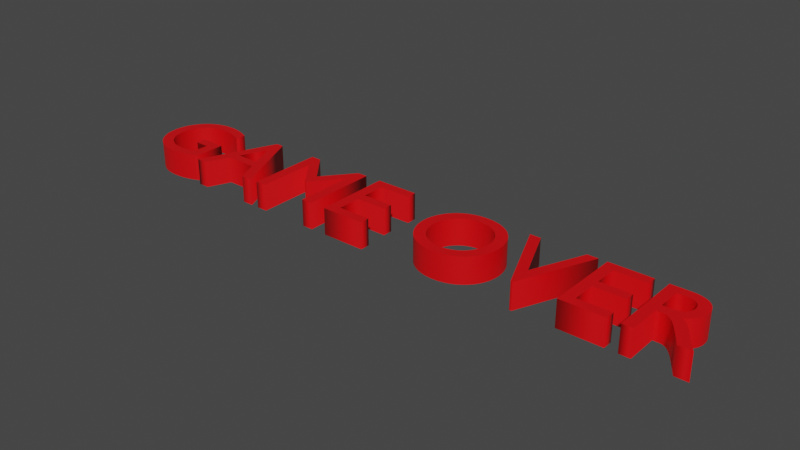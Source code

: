# Source: game_over.blend  (saved by Blender 2.81.16; exported with 4.5.12 LTS)
import bpy
from mathutils import Matrix  # noqa: F401  (used for matrix-valued properties, if any)

bpy.ops.wm.read_factory_settings(use_empty=True)
scene = bpy.context.scene
scene.name = 'Scene'

# ---- collections
col_collection = bpy.data.collections.new('Collection'); scene.collection.children.link(col_collection)

# ---- materials (node trees are filled in below, after node groups)
mat_material_001 = bpy.data.materials.new('Material.001')
mat_material_001.use_transparent_shadow = False

# ---- material node trees
mat_material_001.use_nodes = True; mat_material_001.node_tree.nodes.clear()
_N = mat_material_001.node_tree.nodes; _L = mat_material_001.node_tree.links
n0 = _N.new('ShaderNodeOutputMaterial'); n0.name = 'Material Output'; n0.location = (300, 300)
n1 = _N.new('ShaderNodeBsdfPrincipled'); n1.name = 'Principled BSDF'; n1.location = (10, 300)
n1.distribution = 'GGX'
n1.subsurface_method = 'BURLEY'
n1.inputs[0].default_value = (0.8, 0.0, 0.003023, 1.0)
n1.inputs[3].default_value = 1.45
n1.inputs[27].default_value = (0.0, 0.0, 0.0, 1.0)
n1.inputs[28].default_value = 1.0
_L.new(n1.outputs[0], n0.inputs[0])
n0.is_active_output = True

# ---- world
world_world = bpy.data.worlds.new('World'); scene.world = world_world
world_world.use_nodes = True; world_world.node_tree.nodes.clear()
_N = world_world.node_tree.nodes; _L = world_world.node_tree.links
n0 = _N.new('ShaderNodeOutputWorld'); n0.name = 'World Output'; n0.location = (300, 300)
n1 = _N.new('ShaderNodeBackground'); n1.name = 'Background'; n1.location = (10, 300)
n1.inputs[0].default_value = (0.05088, 0.05088, 0.05088, 1.0)
_L.new(n1.outputs[0], n0.inputs[0])
n0.is_active_output = True
world_world.color = (0.05088, 0.05088, 0.05088)
world_world.use_sun_shadow = False
world_world.sun_shadow_jitter_overblur = 0.0

# ---- meshes
me_text_001 = bpy.data.meshes.new('Text.001')
me_text_001.from_pydata([(5.175, 0.6805, 0.12), (5.207, 0.676, 0.12), (5.235, 0.6688, 0.12), (5.261, 0.6587, 0.12), (5.285, 0.646, 0.12), (5.306, 0.6308, 0.12), (5.324, 0.613, 0.12), (5.339, 0.593, 0.12), (5.35, 0.5706, 0.12), (5.359, 0.5461, 0.12), (5.364, 0.5195, 0.12), (5.366, 0.491, 0.12), (5.365, 0.4717, 0.12), (5.363, 0.4532, 0.12), (5.358, 0.4357, 0.12), (5.353, 0.419, 0.12), (5.345, 0.4034, 0.12), (5.336, 0.3888, 0.12), (5.326, 0.3752, 0.12), (5.314, 0.3626, 0.12), (5.301, 0.3512, 0.12), (5.286, 0.341, 0.12), (5.27, 0.3319, 0.12), (5.252, 0.324, 0.12), (5.267, 0.3133, 0.12), (5.281, 0.3017, 0.12), (5.295, 0.2891, 0.12), (5.307, 0.2757, 0.12), (5.32, 0.2613, 0.12), (5.332, 0.246, 0.12), (5.344, 0.2298, 0.12), (5.355, 0.2127, 0.12), (5.367, 0.1946, 0.12), (5.379, 0.1757, 0.12), (5.391, 0.1558, 0.12), (5.404, 0.135, 0.12), (5.411, 0.1237, 0.12), (5.418, 0.1132, 0.12), (5.424, 0.1032, 0.12), (5.431, 0.09356, 0.12), (5.437, 0.08398, 0.12), (5.444, 0.07425, 0.12), (5.451, 0.06415, 0.12), (5.458, 0.05344, 0.12), (5.467, 0.04191, 0.12), (5.476, 0.02931, 0.12), (5.486, 0.01541, 0.12), (5.497, 0.0, 0.12), (5.38, 0.0, 0.12), (5.29, 0.14, 0.12), (5.268, 0.1725, 0.12), (5.249, 0.2002, 0.12), (5.231, 0.2234, 0.12), (5.214, 0.2427, 0.12), (5.199, 0.2582, 0.12), (5.184, 0.2705, 0.12), (5.171, 0.2799, 0.12), (5.158, 0.2867, 0.12), (5.146, 0.2913, 0.12), (5.134, 0.2942, 0.12), (5.121, 0.2956, 0.12), (5.109, 0.296, 0.12), (5.068, 0.296, 0.12), (5.068, 0.0, 0.12), (4.97, 0.0, 0.12), (4.97, 0.682, 0.12), (5.142, 0.682, 0.12), (5.131, 0.384, 0.12), (5.156, 0.3851, 0.12), (5.177, 0.3883, 0.12), (5.196, 0.3933, 0.12), (5.213, 0.4001, 0.12), (5.226, 0.4084, 0.12), (5.238, 0.4181, 0.12), (5.247, 0.429, 0.12), (5.254, 0.4409, 0.12), (5.259, 0.4536, 0.12), (5.263, 0.467, 0.12), (5.265, 0.4808, 0.12), (5.265, 0.495, 0.12), (5.264, 0.5105, 0.12), (5.261, 0.5249, 0.12), (5.257, 0.5381, 0.12), (5.251, 0.5501, 0.12), (5.243, 0.561, 0.12), (5.233, 0.5705, 0.12), (5.222, 0.5787, 0.12), (5.208, 0.5855, 0.12), (5.192, 0.5909, 0.12), (5.174, 0.5948, 0.12), (5.154, 0.5972, 0.12), (5.131, 0.598, 0.12), (5.068, 0.598, 0.12), (5.068, 0.384, 0.12), (4.566, 0.594, 0.12), (4.566, 0.388, 0.12), (4.845, 0.388, 0.12), (4.845, 0.3, 0.12), (4.566, 0.3, 0.12), (4.566, 0.088, 0.12), (4.864, 0.088, 0.12), (4.864, 0.0, 0.12), (4.468, 0.0, 0.12), (4.468, 0.682, 0.12), (4.855, 0.682, 0.12), (4.855, 0.594, 0.12), (4.084, -0.006, 0.12), (3.789, 0.682, 0.12), (3.887, 0.682, 0.12), (4.092, 0.203, 0.12), (4.296, 0.682, 0.12), (4.393, 0.682, 0.12), (4.104, -0.006, 0.12), (3.431, 0.6877, 0.12), (3.482, 0.6783, 0.12), (3.529, 0.663, 0.12), (3.572, 0.6425, 0.12), (3.611, 0.6171, 0.12), (3.645, 0.5872, 0.12), (3.674, 0.5535, 0.12), (3.699, 0.5162, 0.12), (3.718, 0.4758, 0.12), (3.732, 0.4329, 0.12), (3.741, 0.3878, 0.12), (3.744, 0.341, 0.12), (3.741, 0.2955, 0.12), (3.733, 0.2512, 0.12), (3.719, 0.2087, 0.12), (3.7, 0.1685, 0.12), (3.675, 0.1311, 0.12), (3.646, 0.097, 0.12), (3.612, 0.06675, 0.12), (3.573, 0.04085, 0.12), (3.53, 0.01981, 0.12), (3.483, 0.004148, 0.12), (3.431, -0.005627, 0.12), (3.375, -0.009, 0.12), (3.321, -0.005646, 0.12), (3.271, 0.004079, 0.12), (3.224, 0.01967, 0.12), (3.182, 0.04063, 0.12), (3.143, 0.06645, 0.12), (3.109, 0.09663, 0.12), (3.08, 0.1307, 0.12), (3.056, 0.168, 0.12), (3.037, 0.2083, 0.12), (3.022, 0.2508, 0.12), (3.014, 0.2953, 0.12), (3.011, 0.341, 0.12), (3.014, 0.3876, 0.12), (3.023, 0.4326, 0.12), (3.037, 0.4754, 0.12), (3.057, 0.5157, 0.12), (3.082, 0.553, 0.12), (3.111, 0.5869, 0.12), (3.145, 0.6168, 0.12), (3.184, 0.6423, 0.12), (3.227, 0.6629, 0.12), (3.273, 0.6782, 0.12), (3.323, 0.6877, 0.12), (3.377, 0.691, 0.12), (3.414, 0.08327, 0.12), (3.45, 0.08991, 0.12), (3.483, 0.1007, 0.12), (3.514, 0.1153, 0.12), (3.542, 0.1335, 0.12), (3.567, 0.1551, 0.12), (3.589, 0.1798, 0.12), (3.608, 0.2074, 0.12), (3.623, 0.2375, 0.12), (3.634, 0.27, 0.12), (3.641, 0.3046, 0.12), (3.643, 0.341, 0.12), (3.641, 0.3776, 0.12), (3.634, 0.4123, 0.12), (3.623, 0.4449, 0.12), (3.608, 0.4751, 0.12), (3.589, 0.5026, 0.12), (3.567, 0.5273, 0.12), (3.542, 0.5488, 0.12), (3.514, 0.5669, 0.12), (3.483, 0.5815, 0.12), (3.45, 0.5922, 0.12), (3.414, 0.5987, 0.12), (3.377, 0.601, 0.12), (3.34, 0.5987, 0.12), (3.305, 0.5922, 0.12), (3.271, 0.5815, 0.12), (3.241, 0.5669, 0.12), (3.213, 0.5488, 0.12), (3.188, 0.5272, 0.12), (3.166, 0.5026, 0.12), (3.147, 0.4751, 0.12), (3.132, 0.4449, 0.12), (3.121, 0.4123, 0.12), (3.114, 0.3776, 0.12), (3.112, 0.341, 0.12), (3.114, 0.3046, 0.12), (3.121, 0.27, 0.12), (3.132, 0.2375, 0.12), (3.147, 0.2074, 0.12), (3.166, 0.1798, 0.12), (3.188, 0.1551, 0.12), (3.213, 0.1335, 0.12), (3.241, 0.1153, 0.12), (3.271, 0.1007, 0.12), (3.305, 0.08991, 0.12), (3.34, 0.08327, 0.12), (3.377, 0.081, 0.12), (2.361, 0.594, 0.12), (2.361, 0.388, 0.12), (2.64, 0.388, 0.12), (2.64, 0.3, 0.12), (2.361, 0.3, 0.12), (2.361, 0.088, 0.12), (2.659, 0.088, 0.12), (2.659, 0.0, 0.12), (2.263, 0.0, 0.12), (2.263, 0.682, 0.12), (2.65, 0.682, 0.12), (2.65, 0.594, 0.12), (2.018, 0.0, 0.12), (2.018, 0.531, 0.12), (2.016, 0.531, 0.12), (1.806, 0.267, 0.12), (1.79, 0.267, 0.12), (1.58, 0.531, 0.12), (1.578, 0.531, 0.12), (1.578, 0.0, 0.12), (1.48, 0.0, 0.12), (1.48, 0.682, 0.12), (1.572, 0.682, 0.12), (1.798, 0.402, 0.12), (2.025, 0.682, 0.12), (2.116, 0.682, 0.12), (2.116, 0.0, 0.12), (1.307, 0.0, 0.12), (1.216, 0.201, 0.12), (0.926, 0.201, 0.12), (0.84, 0.0, 0.12), (0.74, 0.0, 0.12), (1.033, 0.686, 0.12), (1.102, 0.686, 0.12), (1.407, 0.0, 0.12), (1.176, 0.289, 0.12), (1.066, 0.536, 0.12), (0.964, 0.289, 0.12), (0.6506, 0.0375, 0.12), (0.6287, 0.02896, 0.12), (0.6073, 0.02138, 0.12), (0.5863, 0.0147, 0.12), (0.5654, 0.008921, 0.12), (0.5445, 0.004, 0.12), (0.5236, -8.796e-05, 0.12), (0.5024, -0.00337, 0.12), (0.4809, -0.005875, 0.12), (0.4589, -0.00763, 0.12), (0.4363, -0.008662, 0.12), (0.413, -0.009, 0.12), (0.362, -0.006011, 0.12), (0.3135, 0.002741, 0.12), (0.2681, 0.01694, 0.12), (0.226, 0.03626, 0.12), (0.1876, 0.06039, 0.12), (0.1531, 0.089, 0.12), (0.123, 0.1218, 0.12), (0.09767, 0.1584, 0.12), (0.07733, 0.1986, 0.12), (0.06238, 0.2419, 0.12), (0.05315, 0.2882, 0.12), (0.05, 0.337, 0.12), (0.05323, 0.3862, 0.12), (0.06267, 0.433, 0.12), (0.07794, 0.4771, 0.12), (0.09867, 0.5181, 0.12), (0.1245, 0.5557, 0.12), (0.155, 0.5894, 0.12), (0.1899, 0.6189, 0.12), (0.2287, 0.6439, 0.12), (0.2711, 0.664, 0.12), (0.3167, 0.6787, 0.12), (0.3651, 0.6879, 0.12), (0.416, 0.691, 0.12), (0.4355, 0.6907, 0.12), (0.4543, 0.6898, 0.12), (0.4727, 0.6883, 0.12), (0.4908, 0.686, 0.12), (0.5089, 0.6829, 0.12), (0.5274, 0.6789, 0.12), (0.5464, 0.674, 0.12), (0.5662, 0.668, 0.12), (0.5871, 0.661, 0.12), (0.6094, 0.6529, 0.12), (0.6333, 0.6436, 0.12), (0.659, 0.633, 0.12), (0.659, 0.534, 0.12), (0.6389, 0.5446, 0.12), (0.6188, 0.5542, 0.12), (0.5985, 0.563, 0.12), (0.5781, 0.5709, 0.12), (0.5577, 0.5779, 0.12), (0.5373, 0.584, 0.12), (0.5167, 0.5892, 0.12), (0.4962, 0.5934, 0.12), (0.4756, 0.5967, 0.12), (0.4551, 0.5991, 0.12), (0.4345, 0.6005, 0.12), (0.414, 0.601, 0.12), (0.3777, 0.5987, 0.12), (0.3431, 0.5919, 0.12), (0.3105, 0.581, 0.12), (0.28, 0.5662, 0.12), (0.2521, 0.5478, 0.12), (0.227, 0.526, 0.12), (0.205, 0.5011, 0.12), (0.1863, 0.4734, 0.12), (0.1713, 0.4432, 0.12), (0.1602, 0.4107, 0.12), (0.1533, 0.3762, 0.12), (0.151, 0.34, 0.12), (0.1533, 0.303, 0.12), (0.1602, 0.268, 0.12), (0.1713, 0.2354, 0.12), (0.1866, 0.2053, 0.12), (0.2056, 0.1779, 0.12), (0.2282, 0.1535, 0.12), (0.2543, 0.1322, 0.12), (0.2834, 0.1144, 0.12), (0.3155, 0.1001, 0.12), (0.3503, 0.08963, 0.12), (0.3875, 0.08319, 0.12), (0.427, 0.081, 0.12), (0.4401, 0.08124, 0.12), (0.4531, 0.08196, 0.12), (0.4659, 0.08311, 0.12), (0.4785, 0.08467, 0.12), (0.4909, 0.0866, 0.12), (0.5033, 0.08888, 0.12), (0.5154, 0.09146, 0.12), (0.5275, 0.09433, 0.12), (0.5395, 0.09745, 0.12), (0.5514, 0.1008, 0.12), (0.5632, 0.1043, 0.12), (0.575, 0.108, 0.12), (0.575, 0.248, 0.12), (0.444, 0.248, 0.12), (0.444, 0.336, 0.12), (0.673, 0.336, 0.12), (0.673, 0.047, 0.12), (5.175, 0.6805, -0.12), (5.207, 0.676, -0.12), (5.235, 0.6688, -0.12), (5.261, 0.6587, -0.12), (5.285, 0.646, -0.12), (5.306, 0.6308, -0.12), (5.324, 0.613, -0.12), (5.339, 0.593, -0.12), (5.35, 0.5706, -0.12), (5.359, 0.5461, -0.12), (5.364, 0.5195, -0.12), (5.366, 0.491, -0.12), (5.365, 0.4717, -0.12), (5.363, 0.4532, -0.12), (5.358, 0.4357, -0.12), (5.353, 0.419, -0.12), (5.345, 0.4034, -0.12), (5.336, 0.3888, -0.12), (5.326, 0.3752, -0.12), (5.314, 0.3626, -0.12), (5.301, 0.3512, -0.12), (5.286, 0.341, -0.12), (5.27, 0.3319, -0.12), (5.252, 0.324, -0.12), (5.267, 0.3133, -0.12), (5.281, 0.3017, -0.12), (5.295, 0.2891, -0.12), (5.307, 0.2757, -0.12), (5.32, 0.2613, -0.12), (5.332, 0.246, -0.12), (5.344, 0.2298, -0.12), (5.355, 0.2127, -0.12), (5.367, 0.1946, -0.12), (5.379, 0.1757, -0.12), (5.391, 0.1558, -0.12), (5.404, 0.135, -0.12), (5.411, 0.1237, -0.12), (5.418, 0.1132, -0.12), (5.424, 0.1032, -0.12), (5.431, 0.09356, -0.12), (5.437, 0.08398, -0.12), (5.444, 0.07425, -0.12), (5.451, 0.06415, -0.12), (5.458, 0.05344, -0.12), (5.467, 0.04191, -0.12), (5.476, 0.02931, -0.12), (5.486, 0.01541, -0.12), (5.497, 0.0, -0.12), (5.38, 0.0, -0.12), (5.29, 0.14, -0.12), (5.268, 0.1725, -0.12), (5.249, 0.2002, -0.12), (5.231, 0.2234, -0.12), (5.214, 0.2427, -0.12), (5.199, 0.2582, -0.12), (5.184, 0.2705, -0.12), (5.171, 0.2799, -0.12), (5.158, 0.2867, -0.12), (5.146, 0.2913, -0.12), (5.134, 0.2942, -0.12), (5.121, 0.2956, -0.12), (5.109, 0.296, -0.12), (5.068, 0.296, -0.12), (5.068, 0.0, -0.12), (4.97, 0.0, -0.12), (4.97, 0.682, -0.12), (5.142, 0.682, -0.12), (5.131, 0.384, -0.12), (5.156, 0.3851, -0.12), (5.177, 0.3883, -0.12), (5.196, 0.3933, -0.12), (5.213, 0.4001, -0.12), (5.226, 0.4084, -0.12), (5.238, 0.4181, -0.12), (5.247, 0.429, -0.12), (5.254, 0.4409, -0.12), (5.259, 0.4536, -0.12), (5.263, 0.467, -0.12), (5.265, 0.4808, -0.12), (5.265, 0.495, -0.12), (5.264, 0.5105, -0.12), (5.261, 0.5249, -0.12), (5.257, 0.5381, -0.12), (5.251, 0.5501, -0.12), (5.243, 0.561, -0.12), (5.233, 0.5705, -0.12), (5.222, 0.5787, -0.12), (5.208, 0.5855, -0.12), (5.192, 0.5909, -0.12), (5.174, 0.5948, -0.12), (5.154, 0.5972, -0.12), (5.131, 0.598, -0.12), (5.068, 0.598, -0.12), (5.068, 0.384, -0.12), (4.566, 0.594, -0.12), (4.566, 0.388, -0.12), (4.845, 0.388, -0.12), (4.845, 0.3, -0.12), (4.566, 0.3, -0.12), (4.566, 0.088, -0.12), (4.864, 0.088, -0.12), (4.864, 0.0, -0.12), (4.468, 0.0, -0.12), (4.468, 0.682, -0.12), (4.855, 0.682, -0.12), (4.855, 0.594, -0.12), (4.084, -0.006, -0.12), (3.789, 0.682, -0.12), (3.887, 0.682, -0.12), (4.092, 0.203, -0.12), (4.296, 0.682, -0.12), (4.393, 0.682, -0.12), (4.104, -0.006, -0.12), (3.431, 0.6877, -0.12), (3.482, 0.6783, -0.12), (3.529, 0.663, -0.12), (3.572, 0.6425, -0.12), (3.611, 0.6171, -0.12), (3.645, 0.5872, -0.12), (3.674, 0.5535, -0.12), (3.699, 0.5162, -0.12), (3.718, 0.4758, -0.12), (3.732, 0.4329, -0.12), (3.741, 0.3878, -0.12), (3.744, 0.341, -0.12), (3.741, 0.2955, -0.12), (3.733, 0.2512, -0.12), (3.719, 0.2087, -0.12), (3.7, 0.1685, -0.12), (3.675, 0.1311, -0.12), (3.646, 0.097, -0.12), (3.612, 0.06675, -0.12), (3.573, 0.04085, -0.12), (3.53, 0.01981, -0.12), (3.483, 0.004148, -0.12), (3.431, -0.005627, -0.12), (3.375, -0.009, -0.12), (3.321, -0.005646, -0.12), (3.271, 0.004079, -0.12), (3.224, 0.01967, -0.12), (3.182, 0.04063, -0.12), (3.143, 0.06645, -0.12), (3.109, 0.09663, -0.12), (3.08, 0.1307, -0.12), (3.056, 0.168, -0.12), (3.037, 0.2083, -0.12), (3.022, 0.2508, -0.12), (3.014, 0.2953, -0.12), (3.011, 0.341, -0.12), (3.014, 0.3876, -0.12), (3.023, 0.4326, -0.12), (3.037, 0.4754, -0.12), (3.057, 0.5157, -0.12), (3.082, 0.553, -0.12), (3.111, 0.5869, -0.12), (3.145, 0.6168, -0.12), (3.184, 0.6423, -0.12), (3.227, 0.6629, -0.12), (3.273, 0.6782, -0.12), (3.323, 0.6877, -0.12), (3.377, 0.691, -0.12), (3.414, 0.08327, -0.12), (3.45, 0.08991, -0.12), (3.483, 0.1007, -0.12), (3.514, 0.1153, -0.12), (3.542, 0.1335, -0.12), (3.567, 0.1551, -0.12), (3.589, 0.1798, -0.12), (3.608, 0.2074, -0.12), (3.623, 0.2375, -0.12), (3.634, 0.27, -0.12), (3.641, 0.3046, -0.12), (3.643, 0.341, -0.12), (3.641, 0.3776, -0.12), (3.634, 0.4123, -0.12), (3.623, 0.4449, -0.12), (3.608, 0.4751, -0.12), (3.589, 0.5026, -0.12), (3.567, 0.5273, -0.12), (3.542, 0.5488, -0.12), (3.514, 0.5669, -0.12), (3.483, 0.5815, -0.12), (3.45, 0.5922, -0.12), (3.414, 0.5987, -0.12), (3.377, 0.601, -0.12), (3.34, 0.5987, -0.12), (3.305, 0.5922, -0.12), (3.271, 0.5815, -0.12), (3.241, 0.5669, -0.12), (3.213, 0.5488, -0.12), (3.188, 0.5272, -0.12), (3.166, 0.5026, -0.12), (3.147, 0.4751, -0.12), (3.132, 0.4449, -0.12), (3.121, 0.4123, -0.12), (3.114, 0.3776, -0.12), (3.112, 0.341, -0.12), (3.114, 0.3046, -0.12), (3.121, 0.27, -0.12), (3.132, 0.2375, -0.12), (3.147, 0.2074, -0.12), (3.166, 0.1798, -0.12), (3.188, 0.1551, -0.12), (3.213, 0.1335, -0.12), (3.241, 0.1153, -0.12), (3.271, 0.1007, -0.12), (3.305, 0.08991, -0.12), (3.34, 0.08327, -0.12), (3.377, 0.081, -0.12), (2.361, 0.594, -0.12), (2.361, 0.388, -0.12), (2.64, 0.388, -0.12), (2.64, 0.3, -0.12), (2.361, 0.3, -0.12), (2.361, 0.088, -0.12), (2.659, 0.088, -0.12), (2.659, 0.0, -0.12), (2.263, 0.0, -0.12), (2.263, 0.682, -0.12), (2.65, 0.682, -0.12), (2.65, 0.594, -0.12), (2.018, 0.0, -0.12), (2.018, 0.531, -0.12), (2.016, 0.531, -0.12), (1.806, 0.267, -0.12), (1.79, 0.267, -0.12), (1.58, 0.531, -0.12), (1.578, 0.531, -0.12), (1.578, 0.0, -0.12), (1.48, 0.0, -0.12), (1.48, 0.682, -0.12), (1.572, 0.682, -0.12), (1.798, 0.402, -0.12), (2.025, 0.682, -0.12), (2.116, 0.682, -0.12), (2.116, 0.0, -0.12), (1.307, 0.0, -0.12), (1.216, 0.201, -0.12), (0.926, 0.201, -0.12), (0.84, 0.0, -0.12), (0.74, 0.0, -0.12), (1.033, 0.686, -0.12), (1.102, 0.686, -0.12), (1.407, 0.0, -0.12), (1.176, 0.289, -0.12), (1.066, 0.536, -0.12), (0.964, 0.289, -0.12), (0.6506, 0.0375, -0.12), (0.6287, 0.02896, -0.12), (0.6073, 0.02138, -0.12), (0.5863, 0.0147, -0.12), (0.5654, 0.008921, -0.12), (0.5445, 0.004, -0.12), (0.5236, -8.796e-05, -0.12), (0.5024, -0.00337, -0.12), (0.4809, -0.005875, -0.12), (0.4589, -0.00763, -0.12), (0.4363, -0.008662, -0.12), (0.413, -0.009, -0.12), (0.362, -0.006011, -0.12), (0.3135, 0.002741, -0.12), (0.2681, 0.01694, -0.12), (0.226, 0.03626, -0.12), (0.1876, 0.06039, -0.12), (0.1531, 0.089, -0.12), (0.123, 0.1218, -0.12), (0.09767, 0.1584, -0.12), (0.07733, 0.1986, -0.12), (0.06238, 0.2419, -0.12), (0.05315, 0.2882, -0.12), (0.05, 0.337, -0.12), (0.05323, 0.3862, -0.12), (0.06267, 0.433, -0.12), (0.07794, 0.4771, -0.12), (0.09867, 0.5181, -0.12), (0.1245, 0.5557, -0.12), (0.155, 0.5894, -0.12), (0.1899, 0.6189, -0.12), (0.2287, 0.6439, -0.12), (0.2711, 0.664, -0.12), (0.3167, 0.6787, -0.12), (0.3651, 0.6879, -0.12), (0.416, 0.691, -0.12), (0.4355, 0.6907, -0.12), (0.4543, 0.6898, -0.12), (0.4727, 0.6883, -0.12), (0.4908, 0.686, -0.12), (0.5089, 0.6829, -0.12), (0.5274, 0.6789, -0.12), (0.5464, 0.674, -0.12), (0.5662, 0.668, -0.12), (0.5871, 0.661, -0.12), (0.6094, 0.6529, -0.12), (0.6333, 0.6436, -0.12), (0.659, 0.633, -0.12), (0.659, 0.534, -0.12), (0.6389, 0.5446, -0.12), (0.6188, 0.5542, -0.12), (0.5985, 0.563, -0.12), (0.5781, 0.5709, -0.12), (0.5577, 0.5779, -0.12), (0.5373, 0.584, -0.12), (0.5167, 0.5892, -0.12), (0.4962, 0.5934, -0.12), (0.4756, 0.5967, -0.12), (0.4551, 0.5991, -0.12), (0.4345, 0.6005, -0.12), (0.414, 0.601, -0.12), (0.3777, 0.5987, -0.12), (0.3431, 0.5919, -0.12), (0.3105, 0.581, -0.12), (0.28, 0.5662, -0.12), (0.2521, 0.5478, -0.12), (0.227, 0.526, -0.12), (0.205, 0.5011, -0.12), (0.1863, 0.4734, -0.12), (0.1713, 0.4432, -0.12), (0.1602, 0.4107, -0.12), (0.1533, 0.3762, -0.12), (0.151, 0.34, -0.12), (0.1533, 0.303, -0.12), (0.1602, 0.268, -0.12), (0.1713, 0.2354, -0.12), (0.1866, 0.2053, -0.12), (0.2056, 0.1779, -0.12), (0.2282, 0.1535, -0.12), (0.2543, 0.1322, -0.12), (0.2834, 0.1144, -0.12), (0.3155, 0.1001, -0.12), (0.3503, 0.08963, -0.12), (0.3875, 0.08319, -0.12), (0.427, 0.081, -0.12), (0.4401, 0.08124, -0.12), (0.4531, 0.08196, -0.12), (0.4659, 0.08311, -0.12), (0.4785, 0.08467, -0.12), (0.4909, 0.0866, -0.12), (0.5033, 0.08888, -0.12), (0.5154, 0.09146, -0.12), (0.5275, 0.09433, -0.12), (0.5395, 0.09745, -0.12), (0.5514, 0.1008, -0.12), (0.5632, 0.1043, -0.12), (0.575, 0.108, -0.12), (0.575, 0.248, -0.12), (0.444, 0.248, -0.12), (0.444, 0.336, -0.12), (0.673, 0.336, -0.12), (0.673, 0.047, -0.12), (0.6506, 0.0375, -0.12), (0.6506, 0.0375, 0.12), (0.6287, 0.02896, -0.12), (0.6287, 0.02896, 0.12), (0.6073, 0.02138, -0.12), (0.6073, 0.02138, 0.12), (0.5863, 0.0147, -0.12), (0.5863, 0.0147, 0.12), (0.5654, 0.008921, -0.12), (0.5654, 0.008921, 0.12), (0.5445, 0.004, -0.12), (0.5445, 0.004, 0.12), (0.5236, -8.796e-05, -0.12), (0.5236, -8.796e-05, 0.12), (0.5024, -0.00337, -0.12), (0.5024, -0.00337, 0.12), (0.4809, -0.005875, -0.12), (0.4809, -0.005875, 0.12), (0.4589, -0.00763, -0.12), (0.4589, -0.00763, 0.12), (0.4363, -0.008662, -0.12), (0.4363, -0.008662, 0.12), (0.413, -0.009, -0.12), (0.413, -0.009, 0.12), (0.362, -0.006011, -0.12), (0.362, -0.006011, 0.12), (0.3135, 0.002741, -0.12), (0.3135, 0.002741, 0.12), (0.2681, 0.01694, -0.12), (0.2681, 0.01694, 0.12), (0.226, 0.03626, -0.12), (0.226, 0.03626, 0.12), (0.1876, 0.06039, -0.12), (0.1876, 0.06039, 0.12), (0.1531, 0.089, -0.12), (0.1531, 0.089, 0.12), (0.123, 0.1218, -0.12), (0.123, 0.1218, 0.12), (0.09767, 0.1584, -0.12), (0.09767, 0.1584, 0.12), (0.07733, 0.1986, -0.12), (0.07733, 0.1986, 0.12), (0.06238, 0.2419, -0.12), (0.06238, 0.2419, 0.12), (0.05315, 0.2882, -0.12), (0.05315, 0.2882, 0.12), (0.05, 0.337, -0.12), (0.05, 0.337, 0.12), (0.05323, 0.3862, -0.12), (0.05323, 0.3862, 0.12), (0.06267, 0.433, -0.12), (0.06267, 0.433, 0.12), (0.07794, 0.4771, -0.12), (0.07794, 0.4771, 0.12), (0.09867, 0.5181, -0.12), (0.09867, 0.5181, 0.12), (0.1245, 0.5557, -0.12), (0.1245, 0.5557, 0.12), (0.155, 0.5894, -0.12), (0.155, 0.5894, 0.12), (0.1899, 0.6189, -0.12), (0.1899, 0.6189, 0.12), (0.2287, 0.6439, -0.12), (0.2287, 0.6439, 0.12), (0.2711, 0.664, -0.12), (0.2711, 0.664, 0.12), (0.3167, 0.6787, -0.12), (0.3167, 0.6787, 0.12), (0.3651, 0.6879, -0.12), (0.3651, 0.6879, 0.12), (0.416, 0.691, -0.12), (0.416, 0.691, 0.12), (0.4355, 0.6907, -0.12), (0.4355, 0.6907, 0.12), (0.4543, 0.6898, -0.12), (0.4543, 0.6898, 0.12), (0.4727, 0.6883, -0.12), (0.4727, 0.6883, 0.12), (0.4908, 0.686, -0.12), (0.4908, 0.686, 0.12), (0.5089, 0.6829, -0.12), (0.5089, 0.6829, 0.12), (0.5274, 0.6789, -0.12), (0.5274, 0.6789, 0.12), (0.5464, 0.674, -0.12), (0.5464, 0.674, 0.12), (0.5662, 0.668, -0.12), (0.5662, 0.668, 0.12), (0.5871, 0.661, -0.12), (0.5871, 0.661, 0.12), (0.6094, 0.6529, -0.12), (0.6094, 0.6529, 0.12), (0.6333, 0.6436, -0.12), (0.6333, 0.6436, 0.12), (0.659, 0.633, -0.12), (0.659, 0.633, 0.12), (0.659, 0.534, -0.12), (0.659, 0.534, 0.12), (0.6389, 0.5446, -0.12), (0.6389, 0.5446, 0.12), (0.6188, 0.5542, -0.12), (0.6188, 0.5542, 0.12), (0.5985, 0.563, -0.12), (0.5985, 0.563, 0.12), (0.5781, 0.5709, -0.12), (0.5781, 0.5709, 0.12), (0.5577, 0.5779, -0.12), (0.5577, 0.5779, 0.12), (0.5373, 0.584, -0.12), (0.5373, 0.584, 0.12), (0.5167, 0.5892, -0.12), (0.5167, 0.5892, 0.12), (0.4962, 0.5934, -0.12), (0.4962, 0.5934, 0.12), (0.4756, 0.5967, -0.12), (0.4756, 0.5967, 0.12), (0.4551, 0.5991, -0.12), (0.4551, 0.5991, 0.12), (0.4345, 0.6005, -0.12), (0.4345, 0.6005, 0.12), (0.414, 0.601, -0.12), (0.414, 0.601, 0.12), (0.3777, 0.5987, -0.12), (0.3777, 0.5987, 0.12), (0.3431, 0.5919, -0.12), (0.3431, 0.5919, 0.12), (0.3105, 0.581, -0.12), (0.3105, 0.581, 0.12), (0.28, 0.5662, -0.12), (0.28, 0.5662, 0.12), (0.2521, 0.5478, -0.12), (0.2521, 0.5478, 0.12), (0.227, 0.526, -0.12), (0.227, 0.526, 0.12), (0.205, 0.5011, -0.12), (0.205, 0.5011, 0.12), (0.1863, 0.4734, -0.12), (0.1863, 0.4734, 0.12), (0.1713, 0.4432, -0.12), (0.1713, 0.4432, 0.12), (0.1602, 0.4107, -0.12), (0.1602, 0.4107, 0.12), (0.1533, 0.3762, -0.12), (0.1533, 0.3762, 0.12), (0.151, 0.34, -0.12), (0.151, 0.34, 0.12), (0.1533, 0.303, -0.12), (0.1533, 0.303, 0.12), (0.1602, 0.268, -0.12), (0.1602, 0.268, 0.12), (0.1713, 0.2354, -0.12), (0.1713, 0.2354, 0.12), (0.1866, 0.2053, -0.12), (0.1866, 0.2053, 0.12), (0.2056, 0.1779, -0.12), (0.2056, 0.1779, 0.12), (0.2282, 0.1535, -0.12), (0.2282, 0.1535, 0.12), (0.2543, 0.1322, -0.12), (0.2543, 0.1322, 0.12), (0.2834, 0.1144, -0.12), (0.2834, 0.1144, 0.12), (0.3155, 0.1001, -0.12), (0.3155, 0.1001, 0.12), (0.3503, 0.08963, -0.12), (0.3503, 0.08963, 0.12), (0.3875, 0.08319, -0.12), (0.3875, 0.08319, 0.12), (0.427, 0.081, -0.12), (0.427, 0.081, 0.12), (0.4401, 0.08124, -0.12), (0.4401, 0.08124, 0.12), (0.4531, 0.08196, -0.12), (0.4531, 0.08196, 0.12), (0.4659, 0.08311, -0.12), (0.4659, 0.08311, 0.12), (0.4785, 0.08467, -0.12), (0.4785, 0.08467, 0.12), (0.4909, 0.0866, -0.12), (0.4909, 0.0866, 0.12), (0.5033, 0.08888, -0.12), (0.5033, 0.08888, 0.12), (0.5154, 0.09146, -0.12), (0.5154, 0.09146, 0.12), (0.5275, 0.09433, -0.12), (0.5275, 0.09433, 0.12), (0.5395, 0.09745, -0.12), (0.5395, 0.09745, 0.12), (0.5514, 0.1008, -0.12), (0.5514, 0.1008, 0.12), (0.5632, 0.1043, -0.12), (0.5632, 0.1043, 0.12), (0.575, 0.108, -0.12), (0.575, 0.108, 0.12), (0.575, 0.248, -0.12), (0.575, 0.248, 0.12), (0.444, 0.248, -0.12), (0.444, 0.248, 0.12), (0.444, 0.336, -0.12), (0.444, 0.336, 0.12), (0.673, 0.336, -0.12), (0.673, 0.336, 0.12), (0.673, 0.047, -0.12), (0.673, 0.047, 0.12), (1.307, 0.0, -0.12), (1.307, 0.0, 0.12), (1.216, 0.201, -0.12), (1.216, 0.201, 0.12), (0.926, 0.201, -0.12), (0.926, 0.201, 0.12), (0.84, 0.0, -0.12), (0.84, 0.0, 0.12), (0.74, 0.0, -0.12), (0.74, 0.0, 0.12), (1.033, 0.686, -0.12), (1.033, 0.686, 0.12), (1.102, 0.686, -0.12), (1.102, 0.686, 0.12), (1.407, 0.0, -0.12), (1.407, 0.0, 0.12), (1.176, 0.289, -0.12), (1.176, 0.289, 0.12), (1.066, 0.536, -0.12), (1.066, 0.536, 0.12), (0.964, 0.289, -0.12), (0.964, 0.289, 0.12), (2.018, 0.0, -0.12), (2.018, 0.0, 0.12), (2.018, 0.531, -0.12), (2.018, 0.531, 0.12), (2.016, 0.531, -0.12), (2.016, 0.531, 0.12), (1.806, 0.267, -0.12), (1.806, 0.267, 0.12), (1.79, 0.267, -0.12), (1.79, 0.267, 0.12), (1.58, 0.531, -0.12), (1.58, 0.531, 0.12), (1.578, 0.531, -0.12), (1.578, 0.531, 0.12), (1.578, 0.0, -0.12), (1.578, 0.0, 0.12), (1.48, 0.0, -0.12), (1.48, 0.0, 0.12), (1.48, 0.682, -0.12), (1.48, 0.682, 0.12), (1.572, 0.682, -0.12), (1.572, 0.682, 0.12), (1.798, 0.402, -0.12), (1.798, 0.402, 0.12), (2.025, 0.682, -0.12), (2.025, 0.682, 0.12), (2.116, 0.682, -0.12), (2.116, 0.682, 0.12), (2.116, 0.0, -0.12), (2.116, 0.0, 0.12), (2.361, 0.594, -0.12), (2.361, 0.594, 0.12), (2.361, 0.388, -0.12), (2.361, 0.388, 0.12), (2.64, 0.388, -0.12), (2.64, 0.388, 0.12), (2.64, 0.3, -0.12), (2.64, 0.3, 0.12), (2.361, 0.3, -0.12), (2.361, 0.3, 0.12), (2.361, 0.088, -0.12), (2.361, 0.088, 0.12), (2.659, 0.088, -0.12), (2.659, 0.088, 0.12), (2.659, 0.0, -0.12), (2.659, 0.0, 0.12), (2.263, 0.0, -0.12), (2.263, 0.0, 0.12), (2.263, 0.682, -0.12), (2.263, 0.682, 0.12), (2.65, 0.682, -0.12), (2.65, 0.682, 0.12), (2.65, 0.594, -0.12), (2.65, 0.594, 0.12), (3.431, 0.6877, -0.12), (3.431, 0.6877, 0.12), (3.482, 0.6783, -0.12), (3.482, 0.6783, 0.12), (3.529, 0.663, -0.12), (3.529, 0.663, 0.12), (3.572, 0.6425, -0.12), (3.572, 0.6425, 0.12), (3.611, 0.6171, -0.12), (3.611, 0.6171, 0.12), (3.645, 0.5872, -0.12), (3.645, 0.5872, 0.12), (3.674, 0.5535, -0.12), (3.674, 0.5535, 0.12), (3.699, 0.5162, -0.12), (3.699, 0.5162, 0.12), (3.718, 0.4758, -0.12), (3.718, 0.4758, 0.12), (3.732, 0.4329, -0.12), (3.732, 0.4329, 0.12), (3.741, 0.3878, -0.12), (3.741, 0.3878, 0.12), (3.744, 0.341, -0.12), (3.744, 0.341, 0.12), (3.741, 0.2955, -0.12), (3.741, 0.2955, 0.12), (3.733, 0.2512, -0.12), (3.733, 0.2512, 0.12), (3.719, 0.2087, -0.12), (3.719, 0.2087, 0.12), (3.7, 0.1685, -0.12), (3.7, 0.1685, 0.12), (3.675, 0.1311, -0.12), (3.675, 0.1311, 0.12), (3.646, 0.097, -0.12), (3.646, 0.097, 0.12), (3.612, 0.06675, -0.12), (3.612, 0.06675, 0.12), (3.573, 0.04085, -0.12), (3.573, 0.04085, 0.12), (3.53, 0.01981, -0.12), (3.53, 0.01981, 0.12), (3.483, 0.004148, -0.12), (3.483, 0.004148, 0.12), (3.431, -0.005627, -0.12), (3.431, -0.005627, 0.12), (3.375, -0.009, -0.12), (3.375, -0.009, 0.12), (3.321, -0.005646, -0.12), (3.321, -0.005646, 0.12), (3.271, 0.004079, -0.12), (3.271, 0.004079, 0.12), (3.224, 0.01967, -0.12), (3.224, 0.01967, 0.12), (3.182, 0.04063, -0.12), (3.182, 0.04063, 0.12), (3.143, 0.06645, -0.12), (3.143, 0.06645, 0.12), (3.109, 0.09663, -0.12), (3.109, 0.09663, 0.12), (3.08, 0.1307, -0.12), (3.08, 0.1307, 0.12), (3.056, 0.168, -0.12), (3.056, 0.168, 0.12), (3.037, 0.2083, -0.12), (3.037, 0.2083, 0.12), (3.022, 0.2508, -0.12), (3.022, 0.2508, 0.12), (3.014, 0.2953, -0.12), (3.014, 0.2953, 0.12), (3.011, 0.341, -0.12), (3.011, 0.341, 0.12), (3.014, 0.3876, -0.12), (3.014, 0.3876, 0.12), (3.023, 0.4326, -0.12), (3.023, 0.4326, 0.12), (3.037, 0.4754, -0.12), (3.037, 0.4754, 0.12), (3.057, 0.5157, -0.12), (3.057, 0.5157, 0.12), (3.082, 0.553, -0.12), (3.082, 0.553, 0.12), (3.111, 0.5869, -0.12), (3.111, 0.5869, 0.12), (3.145, 0.6168, -0.12), (3.145, 0.6168, 0.12), (3.184, 0.6423, -0.12), (3.184, 0.6423, 0.12), (3.227, 0.6629, -0.12), (3.227, 0.6629, 0.12), (3.273, 0.6782, -0.12), (3.273, 0.6782, 0.12), (3.323, 0.6877, -0.12), (3.323, 0.6877, 0.12), (3.377, 0.691, -0.12), (3.377, 0.691, 0.12), (3.414, 0.08327, -0.12), (3.414, 0.08327, 0.12), (3.45, 0.08991, -0.12), (3.45, 0.08991, 0.12), (3.483, 0.1007, -0.12), (3.483, 0.1007, 0.12), (3.514, 0.1153, -0.12), (3.514, 0.1153, 0.12), (3.542, 0.1335, -0.12), (3.542, 0.1335, 0.12), (3.567, 0.1551, -0.12), (3.567, 0.1551, 0.12), (3.589, 0.1798, -0.12), (3.589, 0.1798, 0.12), (3.608, 0.2074, -0.12), (3.608, 0.2074, 0.12), (3.623, 0.2375, -0.12), (3.623, 0.2375, 0.12), (3.634, 0.27, -0.12), (3.634, 0.27, 0.12), (3.641, 0.3046, -0.12), (3.641, 0.3046, 0.12), (3.643, 0.341, -0.12), (3.643, 0.341, 0.12), (3.641, 0.3776, -0.12), (3.641, 0.3776, 0.12), (3.634, 0.4123, -0.12), (3.634, 0.4123, 0.12), (3.623, 0.4449, -0.12), (3.623, 0.4449, 0.12), (3.608, 0.4751, -0.12), (3.608, 0.4751, 0.12), (3.589, 0.5026, -0.12), (3.589, 0.5026, 0.12), (3.567, 0.5273, -0.12), (3.567, 0.5273, 0.12), (3.542, 0.5488, -0.12), (3.542, 0.5488, 0.12), (3.514, 0.5669, -0.12), (3.514, 0.5669, 0.12), (3.483, 0.5815, -0.12), (3.483, 0.5815, 0.12), (3.45, 0.5922, -0.12), (3.45, 0.5922, 0.12), (3.414, 0.5987, -0.12), (3.414, 0.5987, 0.12), (3.377, 0.601, -0.12), (3.377, 0.601, 0.12), (3.34, 0.5987, -0.12), (3.34, 0.5987, 0.12), (3.305, 0.5922, -0.12), (3.305, 0.5922, 0.12), (3.271, 0.5815, -0.12), (3.271, 0.5815, 0.12), (3.241, 0.5669, -0.12), (3.241, 0.5669, 0.12), (3.213, 0.5488, -0.12), (3.213, 0.5488, 0.12), (3.188, 0.5272, -0.12), (3.188, 0.5272, 0.12), (3.166, 0.5026, -0.12), (3.166, 0.5026, 0.12), (3.147, 0.4751, -0.12), (3.147, 0.4751, 0.12), (3.132, 0.4449, -0.12), (3.132, 0.4449, 0.12), (3.121, 0.4123, -0.12), (3.121, 0.4123, 0.12), (3.114, 0.3776, -0.12), (3.114, 0.3776, 0.12), (3.112, 0.341, -0.12), (3.112, 0.341, 0.12), (3.114, 0.3046, -0.12), (3.114, 0.3046, 0.12), (3.121, 0.27, -0.12), (3.121, 0.27, 0.12), (3.132, 0.2375, -0.12), (3.132, 0.2375, 0.12), (3.147, 0.2074, -0.12), (3.147, 0.2074, 0.12), (3.166, 0.1798, -0.12), (3.166, 0.1798, 0.12), (3.188, 0.1551, -0.12), (3.188, 0.1551, 0.12), (3.213, 0.1335, -0.12), (3.213, 0.1335, 0.12), (3.241, 0.1153, -0.12), (3.241, 0.1153, 0.12), (3.271, 0.1007, -0.12), (3.271, 0.1007, 0.12), (3.305, 0.08991, -0.12), (3.305, 0.08991, 0.12), (3.34, 0.08327, -0.12), (3.34, 0.08327, 0.12), (3.377, 0.081, -0.12), (3.377, 0.081, 0.12), (4.084, -0.006, -0.12), (4.084, -0.006, 0.12), (3.789, 0.682, -0.12), (3.789, 0.682, 0.12), (3.887, 0.682, -0.12), (3.887, 0.682, 0.12), (4.092, 0.203, -0.12), (4.092, 0.203, 0.12), (4.296, 0.682, -0.12), (4.296, 0.682, 0.12), (4.393, 0.682, -0.12), (4.393, 0.682, 0.12), (4.104, -0.006, -0.12), (4.104, -0.006, 0.12), (4.566, 0.594, -0.12), (4.566, 0.594, 0.12), (4.566, 0.388, -0.12), (4.566, 0.388, 0.12), (4.845, 0.388, -0.12), (4.845, 0.388, 0.12), (4.845, 0.3, -0.12), (4.845, 0.3, 0.12), (4.566, 0.3, -0.12), (4.566, 0.3, 0.12), (4.566, 0.088, -0.12), (4.566, 0.088, 0.12), (4.864, 0.088, -0.12), (4.864, 0.088, 0.12), (4.864, 0.0, -0.12), (4.864, 0.0, 0.12), (4.468, 0.0, -0.12), (4.468, 0.0, 0.12), (4.468, 0.682, -0.12), (4.468, 0.682, 0.12), (4.855, 0.682, -0.12), (4.855, 0.682, 0.12), (4.855, 0.594, -0.12), (4.855, 0.594, 0.12), (5.175, 0.6805, -0.12), (5.175, 0.6805, 0.12), (5.207, 0.676, -0.12), (5.207, 0.676, 0.12), (5.235, 0.6688, -0.12), (5.235, 0.6688, 0.12), (5.261, 0.6587, -0.12), (5.261, 0.6587, 0.12), (5.285, 0.646, -0.12), (5.285, 0.646, 0.12), (5.306, 0.6308, -0.12), (5.306, 0.6308, 0.12), (5.324, 0.613, -0.12), (5.324, 0.613, 0.12), (5.339, 0.593, -0.12), (5.339, 0.593, 0.12), (5.35, 0.5706, -0.12), (5.35, 0.5706, 0.12), (5.359, 0.5461, -0.12), (5.359, 0.5461, 0.12), (5.364, 0.5195, -0.12), (5.364, 0.5195, 0.12), (5.366, 0.491, -0.12), (5.366, 0.491, 0.12), (5.365, 0.4717, -0.12), (5.365, 0.4717, 0.12), (5.363, 0.4532, -0.12), (5.363, 0.4532, 0.12), (5.358, 0.4357, -0.12), (5.358, 0.4357, 0.12), (5.353, 0.419, -0.12), (5.353, 0.419, 0.12), (5.345, 0.4034, -0.12), (5.345, 0.4034, 0.12), (5.336, 0.3888, -0.12), (5.336, 0.3888, 0.12), (5.326, 0.3752, -0.12), (5.326, 0.3752, 0.12), (5.314, 0.3626, -0.12), (5.314, 0.3626, 0.12), (5.301, 0.3512, -0.12), (5.301, 0.3512, 0.12), (5.286, 0.341, -0.12), (5.286, 0.341, 0.12), (5.27, 0.3319, -0.12), (5.27, 0.3319, 0.12), (5.252, 0.324, -0.12), (5.252, 0.324, 0.12), (5.267, 0.3133, -0.12), (5.267, 0.3133, 0.12), (5.281, 0.3017, -0.12), (5.281, 0.3017, 0.12), (5.295, 0.2891, -0.12), (5.295, 0.2891, 0.12), (5.307, 0.2757, -0.12), (5.307, 0.2757, 0.12), (5.32, 0.2613, -0.12), (5.32, 0.2613, 0.12), (5.332, 0.246, -0.12), (5.332, 0.246, 0.12), (5.344, 0.2298, -0.12), (5.344, 0.2298, 0.12), (5.355, 0.2127, -0.12), (5.355, 0.2127, 0.12), (5.367, 0.1946, -0.12), (5.367, 0.1946, 0.12), (5.379, 0.1757, -0.12), (5.379, 0.1757, 0.12), (5.391, 0.1558, -0.12), (5.391, 0.1558, 0.12), (5.404, 0.135, -0.12), (5.404, 0.135, 0.12), (5.411, 0.1237, -0.12), (5.411, 0.1237, 0.12), (5.418, 0.1132, -0.12), (5.418, 0.1132, 0.12), (5.424, 0.1032, -0.12), (5.424, 0.1032, 0.12), (5.431, 0.09356, -0.12), (5.431, 0.09356, 0.12), (5.437, 0.08398, -0.12), (5.437, 0.08398, 0.12), (5.444, 0.07425, -0.12), (5.444, 0.07425, 0.12), (5.451, 0.06415, -0.12), (5.451, 0.06415, 0.12), (5.458, 0.05344, -0.12), (5.458, 0.05344, 0.12), (5.467, 0.04191, -0.12), (5.467, 0.04191, 0.12), (5.476, 0.02931, -0.12), (5.476, 0.02931, 0.12), (5.486, 0.01541, -0.12), (5.486, 0.01541, 0.12), (5.497, 0.0, -0.12), (5.497, 0.0, 0.12), (5.38, 0.0, -0.12), (5.38, 0.0, 0.12), (5.29, 0.14, -0.12), (5.29, 0.14, 0.12), (5.268, 0.1725, -0.12), (5.268, 0.1725, 0.12), (5.249, 0.2002, -0.12), (5.249, 0.2002, 0.12), (5.231, 0.2234, -0.12), (5.231, 0.2234, 0.12), (5.214, 0.2427, -0.12), (5.214, 0.2427, 0.12), (5.199, 0.2582, -0.12), (5.199, 0.2582, 0.12), (5.184, 0.2705, -0.12), (5.184, 0.2705, 0.12), (5.171, 0.2799, -0.12), (5.171, 0.2799, 0.12), (5.158, 0.2867, -0.12), (5.158, 0.2867, 0.12), (5.146, 0.2913, -0.12), (5.146, 0.2913, 0.12), (5.134, 0.2942, -0.12), (5.134, 0.2942, 0.12), (5.121, 0.2956, -0.12), (5.121, 0.2956, 0.12), (5.109, 0.296, -0.12), (5.109, 0.296, 0.12), (5.068, 0.296, -0.12), (5.068, 0.296, 0.12), (5.068, 0.0, -0.12), (5.068, 0.0, 0.12), (4.97, 0.0, -0.12), (4.97, 0.0, 0.12), (4.97, 0.682, -0.12), (4.97, 0.682, 0.12), (5.142, 0.682, -0.12), (5.142, 0.682, 0.12), (5.131, 0.384, -0.12), (5.131, 0.384, 0.12), (5.156, 0.3851, -0.12), (5.156, 0.3851, 0.12), (5.177, 0.3883, -0.12), (5.177, 0.3883, 0.12), (5.196, 0.3933, -0.12), (5.196, 0.3933, 0.12), (5.213, 0.4001, -0.12), (5.213, 0.4001, 0.12), (5.226, 0.4084, -0.12), (5.226, 0.4084, 0.12), (5.238, 0.4181, -0.12), (5.238, 0.4181, 0.12), (5.247, 0.429, -0.12), (5.247, 0.429, 0.12), (5.254, 0.4409, -0.12), (5.254, 0.4409, 0.12), (5.259, 0.4536, -0.12), (5.259, 0.4536, 0.12), (5.263, 0.467, -0.12), (5.263, 0.467, 0.12), (5.265, 0.4808, -0.12), (5.265, 0.4808, 0.12), (5.265, 0.495, -0.12), (5.265, 0.495, 0.12), (5.264, 0.5105, -0.12), (5.264, 0.5105, 0.12), (5.261, 0.5249, -0.12), (5.261, 0.5249, 0.12), (5.257, 0.5381, -0.12), (5.257, 0.5381, 0.12), (5.251, 0.5501, -0.12), (5.251, 0.5501, 0.12), (5.243, 0.561, -0.12), (5.243, 0.561, 0.12), (5.233, 0.5705, -0.12), (5.233, 0.5705, 0.12), (5.222, 0.5787, -0.12), (5.222, 0.5787, 0.12), (5.208, 0.5855, -0.12), (5.208, 0.5855, 0.12), (5.192, 0.5909, -0.12), (5.192, 0.5909, 0.12), (5.174, 0.5948, -0.12), (5.174, 0.5948, 0.12), (5.154, 0.5972, -0.12), (5.154, 0.5972, 0.12), (5.131, 0.598, -0.12), (5.131, 0.598, 0.12), (5.068, 0.598, -0.12), (5.068, 0.598, 0.12), (5.068, 0.384, -0.12), (5.068, 0.384, 0.12)], [], [(64, 92, 65), (92, 66, 65), (92, 0, 66), (92, 1, 0), (92, 2, 1), (92, 3, 2), (92, 4, 3), (92, 5, 4), (92, 6, 5), (92, 91, 6), (91, 7, 6), (64, 93, 92), (90, 7, 91), (89, 7, 90), (88, 7, 89), (88, 8, 7), (87, 8, 88), (86, 8, 87), (85, 8, 86), (85, 9, 8), (84, 9, 85), (83, 9, 84), (82, 9, 83), (82, 10, 9), (81, 10, 82), (80, 10, 81), (80, 11, 10), (79, 11, 80), (78, 11, 79), (78, 12, 11), (77, 12, 78), (77, 13, 12), (76, 13, 77), (75, 13, 76), (75, 14, 13), (74, 14, 75), (74, 15, 14), (73, 15, 74), (73, 16, 15), (72, 16, 73), (71, 16, 72), (71, 17, 16), (70, 17, 71), (69, 17, 70), (69, 18, 17), (68, 18, 69), (67, 18, 68), (64, 62, 93), (62, 67, 93), (62, 18, 67), (62, 19, 18), (62, 20, 19), (62, 21, 20), (62, 22, 21), (62, 23, 22), (62, 24, 23), (62, 25, 24), (62, 61, 25), (61, 60, 25), (60, 26, 25), (64, 63, 62), (59, 26, 60), (58, 26, 59), (57, 26, 58), (57, 27, 26), (56, 27, 57), (55, 27, 56), (55, 28, 27), (54, 28, 55), (54, 29, 28), (53, 29, 54), (53, 30, 29), (52, 30, 53), (52, 31, 30), (51, 31, 52), (51, 32, 31), (50, 32, 51), (50, 33, 32), (50, 34, 33), (49, 34, 50), (49, 35, 34), (48, 35, 49), (48, 36, 35), (48, 37, 36), (48, 38, 37), (48, 39, 38), (48, 40, 39), (48, 41, 40), (48, 42, 41), (48, 43, 42), (48, 44, 43), (48, 45, 44), (48, 46, 45), (48, 47, 46), (102, 94, 103), (94, 104, 103), (94, 105, 104), (102, 95, 94), (102, 98, 95), (98, 96, 95), (98, 97, 96), (102, 99, 98), (102, 100, 99), (102, 101, 100), (106, 108, 107), (106, 109, 108), (109, 111, 110), (109, 112, 111), (106, 112, 109), (159, 113, 160), (159, 114, 113), (158, 114, 159), (158, 115, 114), (157, 115, 158), (157, 116, 115), (156, 116, 157), (156, 117, 116), (155, 117, 156), (155, 118, 117), (154, 184, 155), (184, 118, 155), (154, 185, 184), (183, 118, 184), (182, 118, 183), (154, 186, 185), (181, 118, 182), (154, 187, 186), (181, 119, 118), (153, 187, 154), (180, 119, 181), (153, 188, 187), (179, 119, 180), (153, 189, 188), (179, 120, 119), (152, 189, 153), (178, 120, 179), (152, 190, 189), (177, 120, 178), (152, 191, 190), (177, 121, 120), (151, 191, 152), (176, 121, 177), (151, 192, 191), (176, 122, 121), (150, 192, 151), (175, 122, 176), (150, 193, 192), (174, 122, 175), (150, 194, 193), (174, 123, 122), (149, 194, 150), (173, 123, 174), (149, 195, 194), (173, 124, 123), (148, 195, 149), (172, 124, 173), (148, 196, 195), (147, 196, 148), (147, 197, 196), (171, 124, 172), (171, 125, 124), (147, 198, 197), (170, 125, 171), (170, 126, 125), (146, 198, 147), (146, 199, 198), (169, 126, 170), (169, 127, 126), (145, 199, 146), (168, 127, 169), (145, 200, 199), (168, 128, 127), (144, 200, 145), (167, 128, 168), (144, 201, 200), (166, 128, 167), (144, 202, 201), (166, 129, 128), (143, 202, 144), (165, 129, 166), (143, 203, 202), (164, 129, 165), (143, 204, 203), (164, 130, 129), (142, 204, 143), (163, 130, 164), (142, 205, 204), (162, 130, 163), (142, 206, 205), (162, 131, 130), (141, 206, 142), (161, 131, 162), (141, 207, 206), (208, 131, 161), (141, 208, 207), (141, 131, 208), (141, 132, 131), (140, 132, 141), (140, 133, 132), (139, 133, 140), (139, 134, 133), (138, 134, 139), (138, 135, 134), (137, 135, 138), (137, 136, 135), (217, 209, 218), (209, 219, 218), (209, 220, 219), (217, 210, 209), (217, 213, 210), (213, 211, 210), (213, 212, 211), (217, 214, 213), (217, 215, 214), (217, 216, 215), (229, 231, 230), (229, 227, 231), (227, 226, 231), (226, 232, 231), (232, 234, 233), (232, 223, 234), (223, 222, 234), (222, 235, 234), (229, 228, 227), (225, 232, 226), (232, 224, 223), (221, 235, 222), (225, 224, 232), (240, 242, 241), (240, 245, 242), (245, 243, 242), (240, 246, 245), (244, 243, 245), (240, 238, 246), (238, 244, 246), (238, 237, 244), (237, 243, 244), (240, 239, 238), (236, 243, 237), (281, 283, 282), (281, 284, 283), (281, 285, 284), (281, 286, 285), (280, 286, 281), (280, 287, 286), (280, 288, 287), (280, 289, 288), (279, 289, 280), (279, 290, 289), (279, 291, 290), (278, 291, 279), (278, 292, 291), (278, 293, 292), (277, 293, 278), (277, 294, 293), (277, 305, 294), (305, 304, 294), (304, 303, 294), (303, 302, 294), (302, 301, 294), (301, 300, 294), (300, 299, 294), (299, 298, 294), (298, 297, 294), (297, 296, 294), (296, 295, 294), (276, 307, 277), (307, 306, 277), (306, 305, 277), (276, 308, 307), (276, 309, 308), (276, 310, 309), (275, 310, 276), (275, 311, 310), (275, 312, 311), (274, 312, 275), (274, 313, 312), (274, 314, 313), (273, 314, 274), (273, 315, 314), (272, 315, 273), (272, 316, 315), (272, 317, 316), (271, 317, 272), (271, 318, 317), (270, 318, 271), (270, 319, 318), (270, 320, 319), (269, 320, 270), (345, 347, 346), (345, 344, 347), (344, 348, 347), (269, 321, 320), (268, 321, 269), (268, 322, 321), (343, 348, 344), (267, 322, 268), (267, 323, 322), (267, 324, 323), (266, 324, 267), (266, 325, 324), (265, 325, 266), (265, 326, 325), (265, 327, 326), (264, 327, 265), (264, 328, 327), (342, 348, 343), (341, 348, 342), (340, 348, 341), (264, 329, 328), (339, 348, 340), (338, 348, 339), (337, 348, 338), (264, 330, 329), (263, 330, 264), (336, 348, 337), (335, 348, 336), (334, 348, 335), (263, 331, 330), (333, 348, 334), (332, 348, 333), (331, 348, 332), (263, 348, 331), (262, 348, 263), (262, 247, 348), (262, 248, 247), (261, 248, 262), (261, 249, 248), (261, 250, 249), (260, 250, 261), (260, 251, 250), (260, 252, 251), (260, 253, 252), (259, 253, 260), (259, 254, 253), (259, 255, 254), (259, 256, 255), (258, 256, 259), (258, 257, 256), (441, 413, 414), (415, 441, 414), (349, 441, 415), (350, 441, 349), (351, 441, 350), (352, 441, 351), (353, 441, 352), (354, 441, 353), (355, 441, 354), (440, 441, 355), (356, 440, 355), (442, 413, 441), (356, 439, 440), (356, 438, 439), (356, 437, 438), (357, 437, 356), (357, 436, 437), (357, 435, 436), (357, 434, 435), (358, 434, 357), (358, 433, 434), (358, 432, 433), (358, 431, 432), (359, 431, 358), (359, 430, 431), (359, 429, 430), (360, 429, 359), (360, 428, 429), (360, 427, 428), (361, 427, 360), (361, 426, 427), (362, 426, 361), (362, 425, 426), (362, 424, 425), (363, 424, 362), (363, 423, 424), (364, 423, 363), (364, 422, 423), (365, 422, 364), (365, 421, 422), (365, 420, 421), (366, 420, 365), (366, 419, 420), (366, 418, 419), (367, 418, 366), (367, 417, 418), (367, 416, 417), (411, 413, 442), (416, 411, 442), (367, 411, 416), (368, 411, 367), (369, 411, 368), (370, 411, 369), (371, 411, 370), (372, 411, 371), (373, 411, 372), (374, 411, 373), (410, 411, 374), (409, 410, 374), (375, 409, 374), (412, 413, 411), (375, 408, 409), (375, 407, 408), (375, 406, 407), (376, 406, 375), (376, 405, 406), (376, 404, 405), (377, 404, 376), (377, 403, 404), (378, 403, 377), (378, 402, 403), (379, 402, 378), (379, 401, 402), (380, 401, 379), (380, 400, 401), (381, 400, 380), (381, 399, 400), (382, 399, 381), (383, 399, 382), (383, 398, 399), (384, 398, 383), (384, 397, 398), (385, 397, 384), (386, 397, 385), (387, 397, 386), (388, 397, 387), (389, 397, 388), (390, 397, 389), (391, 397, 390), (392, 397, 391), (393, 397, 392), (394, 397, 393), (395, 397, 394), (396, 397, 395), (443, 451, 452), (453, 443, 452), (454, 443, 453), (444, 451, 443), (447, 451, 444), (445, 447, 444), (446, 447, 445), (448, 451, 447), (449, 451, 448), (450, 451, 449), (457, 455, 456), (458, 455, 457), (460, 458, 459), (461, 458, 460), (461, 455, 458), (462, 508, 509), (463, 508, 462), (463, 507, 508), (464, 507, 463), (464, 506, 507), (465, 506, 464), (465, 505, 506), (466, 505, 465), (466, 504, 505), (467, 504, 466), (533, 503, 504), (467, 533, 504), (534, 503, 533), (467, 532, 533), (467, 531, 532), (535, 503, 534), (467, 530, 531), (536, 503, 535), (468, 530, 467), (536, 502, 503), (468, 529, 530), (537, 502, 536), (468, 528, 529), (538, 502, 537), (469, 528, 468), (538, 501, 502), (469, 527, 528), (539, 501, 538), (469, 526, 527), (540, 501, 539), (470, 526, 469), (540, 500, 501), (470, 525, 526), (541, 500, 540), (471, 525, 470), (541, 499, 500), (471, 524, 525), (542, 499, 541), (471, 523, 524), (543, 499, 542), (472, 523, 471), (543, 498, 499), (472, 522, 523), (544, 498, 543), (473, 522, 472), (544, 497, 498), (473, 521, 522), (545, 497, 544), (545, 496, 497), (546, 496, 545), (473, 520, 521), (474, 520, 473), (547, 496, 546), (474, 519, 520), (475, 519, 474), (547, 495, 496), (548, 495, 547), (475, 518, 519), (476, 518, 475), (548, 494, 495), (476, 517, 518), (549, 494, 548), (477, 517, 476), (549, 493, 494), (477, 516, 517), (550, 493, 549), (477, 515, 516), (551, 493, 550), (478, 515, 477), (551, 492, 493), (478, 514, 515), (552, 492, 551), (478, 513, 514), (553, 492, 552), (479, 513, 478), (553, 491, 492), (479, 512, 513), (554, 491, 553), (479, 511, 512), (555, 491, 554), (480, 511, 479), (555, 490, 491), (480, 510, 511), (556, 490, 555), (480, 557, 510), (557, 490, 556), (480, 490, 557), (481, 490, 480), (481, 489, 490), (482, 489, 481), (482, 488, 489), (483, 488, 482), (483, 487, 488), (484, 487, 483), (484, 486, 487), (485, 486, 484), (558, 566, 567), (568, 558, 567), (569, 558, 568), (559, 566, 558), (562, 566, 559), (560, 562, 559), (561, 562, 560), (563, 566, 562), (564, 566, 563), (565, 566, 564), (580, 578, 579), (576, 578, 580), (575, 576, 580), (581, 575, 580), (583, 581, 582), (572, 581, 583), (571, 572, 583), (584, 571, 583), (577, 578, 576), (581, 574, 575), (573, 581, 572), (584, 570, 571), (573, 574, 581), (591, 589, 590), (594, 589, 591), (592, 594, 591), (595, 589, 594), (592, 593, 594), (587, 589, 595), (593, 587, 595), (586, 587, 593), (592, 586, 593), (588, 589, 587), (592, 585, 586), (632, 630, 631), (633, 630, 632), (634, 630, 633), (635, 630, 634), (635, 629, 630), (636, 629, 635), (637, 629, 636), (638, 629, 637), (638, 628, 629), (639, 628, 638), (640, 628, 639), (640, 627, 628), (641, 627, 640), (642, 627, 641), (642, 626, 627), (643, 626, 642), (654, 626, 643), (653, 654, 643), (652, 653, 643), (651, 652, 643), (650, 651, 643), (649, 650, 643), (648, 649, 643), (647, 648, 643), (646, 647, 643), (645, 646, 643), (644, 645, 643), (656, 625, 626), (655, 656, 626), (654, 655, 626), (657, 625, 656), (658, 625, 657), (659, 625, 658), (659, 624, 625), (660, 624, 659), (661, 624, 660), (661, 623, 624), (662, 623, 661), (663, 623, 662), (663, 622, 623), (664, 622, 663), (664, 621, 622), (665, 621, 664), (666, 621, 665), (666, 620, 621), (667, 620, 666), (667, 619, 620), (668, 619, 667), (669, 619, 668), (669, 618, 619), (696, 694, 695), (693, 694, 696), (697, 693, 696), (670, 618, 669), (670, 617, 618), (671, 617, 670), (697, 692, 693), (671, 616, 617), (672, 616, 671), (673, 616, 672), (673, 615, 616), (674, 615, 673), (674, 614, 615), (675, 614, 674), (676, 614, 675), (676, 613, 614), (677, 613, 676), (697, 691, 692), (697, 690, 691), (697, 689, 690), (678, 613, 677), (697, 688, 689), (697, 687, 688), (697, 686, 687), (679, 613, 678), (679, 612, 613), (697, 685, 686), (697, 684, 685), (697, 683, 684), (680, 612, 679), (697, 682, 683), (697, 681, 682), (697, 680, 681), (697, 612, 680), (697, 611, 612), (596, 611, 697), (597, 611, 596), (597, 610, 611), (598, 610, 597), (599, 610, 598), (599, 609, 610), (600, 609, 599), (601, 609, 600), (602, 609, 601), (602, 608, 609), (603, 608, 602), (604, 608, 603), (605, 608, 604), (605, 607, 608), (606, 607, 605), (699, 701, 700, 698), (701, 703, 702, 700), (703, 705, 704, 702), (705, 707, 706, 704), (707, 709, 708, 706), (709, 711, 710, 708), (711, 713, 712, 710), (713, 715, 714, 712), (715, 717, 716, 714), (717, 719, 718, 716), (719, 721, 720, 718), (721, 723, 722, 720), (723, 725, 724, 722), (725, 727, 726, 724), (727, 729, 728, 726), (729, 731, 730, 728), (731, 733, 732, 730), (733, 735, 734, 732), (735, 737, 736, 734), (737, 739, 738, 736), (739, 741, 740, 738), (741, 743, 742, 740), (743, 745, 744, 742), (745, 747, 746, 744), (747, 749, 748, 746), (749, 751, 750, 748), (751, 753, 752, 750), (753, 755, 754, 752), (755, 757, 756, 754), (757, 759, 758, 756), (759, 761, 760, 758), (761, 763, 762, 760), (763, 765, 764, 762), (765, 767, 766, 764), (767, 769, 768, 766), (769, 771, 770, 768), (771, 773, 772, 770), (773, 775, 774, 772), (775, 777, 776, 774), (777, 779, 778, 776), (779, 781, 780, 778), (781, 783, 782, 780), (783, 785, 784, 782), (785, 787, 786, 784), (787, 789, 788, 786), (789, 791, 790, 788), (791, 793, 792, 790), (793, 795, 794, 792), (795, 797, 796, 794), (797, 799, 798, 796), (799, 801, 800, 798), (801, 803, 802, 800), (803, 805, 804, 802), (805, 807, 806, 804), (807, 809, 808, 806), (809, 811, 810, 808), (811, 813, 812, 810), (813, 815, 814, 812), (815, 817, 816, 814), (817, 819, 818, 816), (819, 821, 820, 818), (821, 823, 822, 820), (823, 825, 824, 822), (825, 827, 826, 824), (827, 829, 828, 826), (829, 831, 830, 828), (831, 833, 832, 830), (833, 835, 834, 832), (835, 837, 836, 834), (837, 839, 838, 836), (839, 841, 840, 838), (841, 843, 842, 840), (843, 845, 844, 842), (845, 847, 846, 844), (847, 849, 848, 846), (849, 851, 850, 848), (851, 853, 852, 850), (853, 855, 854, 852), (855, 857, 856, 854), (857, 859, 858, 856), (859, 861, 860, 858), (861, 863, 862, 860), (863, 865, 864, 862), (865, 867, 866, 864), (867, 869, 868, 866), (869, 871, 870, 868), (871, 873, 872, 870), (873, 875, 874, 872), (875, 877, 876, 874), (877, 879, 878, 876), (879, 881, 880, 878), (881, 883, 882, 880), (883, 885, 884, 882), (885, 887, 886, 884), (887, 889, 888, 886), (889, 891, 890, 888), (891, 893, 892, 890), (893, 895, 894, 892), (895, 897, 896, 894), (897, 899, 898, 896), (899, 901, 900, 898), (901, 699, 698, 900), (903, 905, 904, 902), (905, 907, 906, 904), (907, 909, 908, 906), (909, 911, 910, 908), (911, 913, 912, 910), (913, 915, 914, 912), (915, 917, 916, 914), (917, 903, 902, 916), (919, 921, 920, 918), (921, 923, 922, 920), (923, 919, 918, 922), (925, 927, 926, 924), (927, 929, 928, 926), (929, 931, 930, 928), (931, 933, 932, 930), (933, 935, 934, 932), (935, 937, 936, 934), (937, 939, 938, 936), (939, 941, 940, 938), (941, 943, 942, 940), (943, 945, 944, 942), (945, 947, 946, 944), (947, 949, 948, 946), (949, 951, 950, 948), (951, 953, 952, 950), (953, 925, 924, 952), (955, 957, 956, 954), (957, 959, 958, 956), (959, 961, 960, 958), (961, 963, 962, 960), (963, 965, 964, 962), (965, 967, 966, 964), (967, 969, 968, 966), (969, 971, 970, 968), (971, 973, 972, 970), (973, 975, 974, 972), (975, 977, 976, 974), (977, 955, 954, 976), (979, 981, 980, 978), (981, 983, 982, 980), (983, 985, 984, 982), (985, 987, 986, 984), (987, 989, 988, 986), (989, 991, 990, 988), (991, 993, 992, 990), (993, 995, 994, 992), (995, 997, 996, 994), (997, 999, 998, 996), (999, 1001, 1000, 998), (1001, 1003, 1002, 1000), (1003, 1005, 1004, 1002), (1005, 1007, 1006, 1004), (1007, 1009, 1008, 1006), (1009, 1011, 1010, 1008), (1011, 1013, 1012, 1010), (1013, 1015, 1014, 1012), (1015, 1017, 1016, 1014), (1017, 1019, 1018, 1016), (1019, 1021, 1020, 1018), (1021, 1023, 1022, 1020), (1023, 1025, 1024, 1022), (1025, 1027, 1026, 1024), (1027, 1029, 1028, 1026), (1029, 1031, 1030, 1028), (1031, 1033, 1032, 1030), (1033, 1035, 1034, 1032), (1035, 1037, 1036, 1034), (1037, 1039, 1038, 1036), (1039, 1041, 1040, 1038), (1041, 1043, 1042, 1040), (1043, 1045, 1044, 1042), (1045, 1047, 1046, 1044), (1047, 1049, 1048, 1046), (1049, 1051, 1050, 1048), (1051, 1053, 1052, 1050), (1053, 1055, 1054, 1052), (1055, 1057, 1056, 1054), (1057, 1059, 1058, 1056), (1059, 1061, 1060, 1058), (1061, 1063, 1062, 1060), (1063, 1065, 1064, 1062), (1065, 1067, 1066, 1064), (1067, 1069, 1068, 1066), (1069, 1071, 1070, 1068), (1071, 1073, 1072, 1070), (1073, 979, 978, 1072), (1075, 1077, 1076, 1074), (1077, 1079, 1078, 1076), (1079, 1081, 1080, 1078), (1081, 1083, 1082, 1080), (1083, 1085, 1084, 1082), (1085, 1087, 1086, 1084), (1087, 1089, 1088, 1086), (1089, 1091, 1090, 1088), (1091, 1093, 1092, 1090), (1093, 1095, 1094, 1092), (1095, 1097, 1096, 1094), (1097, 1099, 1098, 1096), (1099, 1101, 1100, 1098), (1101, 1103, 1102, 1100), (1103, 1105, 1104, 1102), (1105, 1107, 1106, 1104), (1107, 1109, 1108, 1106), (1109, 1111, 1110, 1108), (1111, 1113, 1112, 1110), (1113, 1115, 1114, 1112), (1115, 1117, 1116, 1114), (1117, 1119, 1118, 1116), (1119, 1121, 1120, 1118), (1121, 1123, 1122, 1120), (1123, 1125, 1124, 1122), (1125, 1127, 1126, 1124), (1127, 1129, 1128, 1126), (1129, 1131, 1130, 1128), (1131, 1133, 1132, 1130), (1133, 1135, 1134, 1132), (1135, 1137, 1136, 1134), (1137, 1139, 1138, 1136), (1139, 1141, 1140, 1138), (1141, 1143, 1142, 1140), (1143, 1145, 1144, 1142), (1145, 1147, 1146, 1144), (1147, 1149, 1148, 1146), (1149, 1151, 1150, 1148), (1151, 1153, 1152, 1150), (1153, 1155, 1154, 1152), (1155, 1157, 1156, 1154), (1157, 1159, 1158, 1156), (1159, 1161, 1160, 1158), (1161, 1163, 1162, 1160), (1163, 1165, 1164, 1162), (1165, 1167, 1166, 1164), (1167, 1169, 1168, 1166), (1169, 1075, 1074, 1168), (1171, 1173, 1172, 1170), (1173, 1175, 1174, 1172), (1175, 1177, 1176, 1174), (1177, 1179, 1178, 1176), (1179, 1181, 1180, 1178), (1181, 1183, 1182, 1180), (1183, 1171, 1170, 1182), (1185, 1187, 1186, 1184), (1187, 1189, 1188, 1186), (1189, 1191, 1190, 1188), (1191, 1193, 1192, 1190), (1193, 1195, 1194, 1192), (1195, 1197, 1196, 1194), (1197, 1199, 1198, 1196), (1199, 1201, 1200, 1198), (1201, 1203, 1202, 1200), (1203, 1205, 1204, 1202), (1205, 1207, 1206, 1204), (1207, 1185, 1184, 1206), (1209, 1211, 1210, 1208), (1211, 1213, 1212, 1210), (1213, 1215, 1214, 1212), (1215, 1217, 1216, 1214), (1217, 1219, 1218, 1216), (1219, 1221, 1220, 1218), (1221, 1223, 1222, 1220), (1223, 1225, 1224, 1222), (1225, 1227, 1226, 1224), (1227, 1229, 1228, 1226), (1229, 1231, 1230, 1228), (1231, 1233, 1232, 1230), (1233, 1235, 1234, 1232), (1235, 1237, 1236, 1234), (1237, 1239, 1238, 1236), (1239, 1241, 1240, 1238), (1241, 1243, 1242, 1240), (1243, 1245, 1244, 1242), (1245, 1247, 1246, 1244), (1247, 1249, 1248, 1246), (1249, 1251, 1250, 1248), (1251, 1253, 1252, 1250), (1253, 1255, 1254, 1252), (1255, 1257, 1256, 1254), (1257, 1259, 1258, 1256), (1259, 1261, 1260, 1258), (1261, 1263, 1262, 1260), (1263, 1265, 1264, 1262), (1265, 1267, 1266, 1264), (1267, 1269, 1268, 1266), (1269, 1271, 1270, 1268), (1271, 1273, 1272, 1270), (1273, 1275, 1274, 1272), (1275, 1277, 1276, 1274), (1277, 1279, 1278, 1276), (1279, 1281, 1280, 1278), (1281, 1283, 1282, 1280), (1283, 1285, 1284, 1282), (1285, 1287, 1286, 1284), (1287, 1289, 1288, 1286), (1289, 1291, 1290, 1288), (1291, 1293, 1292, 1290), (1293, 1295, 1294, 1292), (1295, 1297, 1296, 1294), (1297, 1299, 1298, 1296), (1299, 1301, 1300, 1298), (1301, 1303, 1302, 1300), (1303, 1305, 1304, 1302), (1305, 1307, 1306, 1304), (1307, 1309, 1308, 1306), (1309, 1311, 1310, 1308), (1311, 1313, 1312, 1310), (1313, 1315, 1314, 1312), (1315, 1317, 1316, 1314), (1317, 1319, 1318, 1316), (1319, 1321, 1320, 1318), (1321, 1323, 1322, 1320), (1323, 1325, 1324, 1322), (1325, 1327, 1326, 1324), (1327, 1329, 1328, 1326), (1329, 1331, 1330, 1328), (1331, 1333, 1332, 1330), (1333, 1335, 1334, 1332), (1335, 1337, 1336, 1334), (1337, 1339, 1338, 1336), (1339, 1341, 1340, 1338), (1341, 1209, 1208, 1340), (1343, 1345, 1344, 1342), (1345, 1347, 1346, 1344), (1347, 1349, 1348, 1346), (1349, 1351, 1350, 1348), (1351, 1353, 1352, 1350), (1353, 1355, 1354, 1352), (1355, 1357, 1356, 1354), (1357, 1359, 1358, 1356), (1359, 1361, 1360, 1358), (1361, 1363, 1362, 1360), (1363, 1365, 1364, 1362), (1365, 1367, 1366, 1364), (1367, 1369, 1368, 1366), (1369, 1371, 1370, 1368), (1371, 1373, 1372, 1370), (1373, 1375, 1374, 1372), (1375, 1377, 1376, 1374), (1377, 1379, 1378, 1376), (1379, 1381, 1380, 1378), (1381, 1383, 1382, 1380), (1383, 1385, 1384, 1382), (1385, 1387, 1386, 1384), (1387, 1389, 1388, 1386), (1389, 1391, 1390, 1388), (1391, 1393, 1392, 1390), (1393, 1395, 1394, 1392), (1395, 1343, 1342, 1394)])
me_text_001.polygons.foreach_set('use_smooth', [0, 0, 0, 0, 0, 0, 0, 0, 0, 0, 0, 0, 0, 0, 0, 0, 0, 0, 0, 0, 0, 0, 0, 0, 0, 0, 0, 0, 0, 0, 0, 0, 0, 0, 0, 0, 0, 0, 0, 0, 0, 0, 0, 0, 0, 0, 0, 0, 0, 0, 0, 0, 0, 0, 0, 0, 0, 0, 0, 0, 0, 0, 0, 0, 0, 0, 0, 0, 0, 0, 0, 0, 0, 0, 0, 0, 0, 0, 0, 0, 0, 0, 0, 0, 0, 0, 0, 0, 0, 0, 0, 0, 0, 0, 0, 0, 0, 0, 0, 0, 0, 0, 0, 0, 0, 0, 0, 0, 0, 0, 0, 0, 0, 0, 0, 0, 0, 0, 0, 0, 0, 0, 0, 0, 0, 0, 0, 0, 0, 0, 0, 0, 0, 0, 0, 0, 0, 0, 0, 0, 0, 0, 0, 0, 0, 0, 0, 0, 0, 0, 0, 0, 0, 0, 0, 0, 0, 0, 0, 0, 0, 0, 0, 0, 0, 0, 0, 0, 0, 0, 0, 0, 0, 0, 0, 0, 0, 0, 0, 0, 0, 0, 0, 0, 0, 0, 0, 0, 0, 0, 0, 0, 0, 0, 0, 0, 0, 0, 0, 0, 0, 0, 0, 0, 0, 0, 0, 0, 0, 0, 0, 0, 0, 0, 0, 0, 0, 0, 0, 0, 0, 0, 0, 0, 0, 0, 0, 0, 0, 0, 0, 0, 0, 0, 0, 0, 0, 0, 0, 0, 0, 0, 0, 0, 0, 0, 0, 0, 0, 0, 0, 0, 0, 0, 0, 0, 0, 0, 0, 0, 0, 0, 0, 0, 0, 0, 0, 0, 0, 0, 0, 0, 0, 0, 0, 0, 0, 0, 0, 0, 0, 0, 0, 0, 0, 0, 0, 0, 0, 0, 0, 0, 0, 0, 0, 0, 0, 0, 0, 0, 0, 0, 0, 0, 0, 0, 0, 0, 0, 0, 0, 0, 0, 0, 0, 0, 0, 0, 0, 0, 0, 0, 0, 0, 0, 0, 0, 0, 0, 0, 0, 0, 0, 0, 0, 0, 0, 0, 0, 0, 0, 0, 0, 0, 0, 0, 0, 0, 0, 0, 0, 0, 0, 0, 0, 0, 0, 0, 0, 0, 0, 0, 0, 0, 0, 0, 0, 0, 0, 0, 0, 0, 0, 0, 0, 0, 0, 0, 0, 0, 0, 0, 0, 0, 0, 0, 0, 0, 0, 0, 0, 0, 0, 0, 0, 0, 0, 0, 0, 0, 0, 0, 0, 0, 0, 0, 0, 0, 0, 0, 0, 0, 0, 0, 0, 0, 0, 0, 0, 0, 0, 0, 0, 0, 0, 0, 0, 0, 0, 0, 0, 0, 0, 0, 0, 0, 0, 0, 0, 0, 0, 0, 0, 0, 0, 0, 0, 0, 0, 0, 0, 0, 0, 0, 0, 0, 0, 0, 0, 0, 0, 0, 0, 0, 0, 0, 0, 0, 0, 0, 0, 0, 0, 0, 0, 0, 0, 0, 0, 0, 0, 0, 0, 0, 0, 0, 0, 0, 0, 0, 0, 0, 0, 0, 0, 0, 0, 0, 0, 0, 0, 0, 0, 0, 0, 0, 0, 0, 0, 0, 0, 0, 0, 0, 0, 0, 0, 0, 0, 0, 0, 0, 0, 0, 0, 0, 0, 0, 0, 0, 0, 0, 0, 0, 0, 0, 0, 0, 0, 0, 0, 0, 0, 0, 0, 0, 0, 0, 0, 0, 0, 0, 0, 0, 0, 0, 0, 0, 0, 0, 0, 0, 0, 0, 0, 0, 0, 0, 0, 0, 0, 0, 0, 0, 0, 0, 0, 0, 0, 0, 0, 0, 0, 0, 0, 0, 0, 0, 0, 0, 0, 0, 0, 0, 0, 0, 0, 0, 0, 0, 0, 0, 0, 0, 0, 0, 0, 0, 0, 0, 0, 0, 0, 0, 0, 0, 0, 0, 0, 0, 0, 0, 0, 0, 0, 0, 0, 0, 0, 0, 0, 0, 0, 0, 0, 0, 0, 0, 0, 0, 0, 0, 0, 0, 0, 0, 0, 0, 0, 0, 0, 0, 0, 0, 0, 0, 0, 0, 0, 0, 0, 0, 0, 0, 0, 0, 0, 0, 0, 0, 0, 0, 0, 0, 0, 0, 0, 0, 1, 1, 1, 1, 1, 1, 1, 1, 1, 1, 1, 1, 1, 1, 1, 1, 1, 1, 1, 1, 1, 1, 1, 1, 1, 1, 1, 1, 1, 1, 1, 1, 1, 1, 1, 1, 1, 1, 1, 1, 1, 1, 1, 1, 1, 1, 1, 1, 1, 1, 1, 1, 1, 1, 1, 1, 1, 1, 1, 1, 1, 1, 1, 1, 1, 1, 1, 1, 1, 1, 1, 1, 1, 1, 1, 1, 1, 1, 1, 1, 1, 1, 1, 1, 1, 1, 1, 1, 1, 1, 1, 1, 1, 1, 1, 1, 1, 1, 1, 1, 1, 1, 1, 1, 1, 1, 1, 1, 1, 1, 1, 1, 1, 1, 1, 1, 1, 1, 1, 1, 1, 1, 1, 1, 1, 1, 1, 1, 1, 1, 1, 1, 1, 1, 1, 1, 1, 1, 1, 1, 1, 1, 1, 1, 1, 1, 1, 1, 1, 1, 1, 1, 1, 1, 1, 1, 1, 1, 1, 1, 1, 1, 1, 1, 1, 1, 1, 1, 1, 1, 1, 1, 1, 1, 1, 1, 1, 1, 1, 1, 1, 1, 1, 1, 1, 1, 1, 1, 1, 1, 1, 1, 1, 1, 1, 1, 1, 1, 1, 1, 1, 1, 1, 1, 1, 1, 1, 1, 1, 1, 1, 1, 1, 1, 1, 1, 1, 1, 1, 1, 1, 1, 1, 1, 1, 1, 1, 1, 1, 1, 1, 1, 1, 1, 1, 1, 1, 1, 1, 1, 1, 1, 1, 1, 1, 1, 1, 1, 1, 1, 1, 1, 1, 1, 1, 1, 1, 1, 1, 1, 1, 1, 1, 1, 1, 1, 1, 1, 1, 1, 1, 1, 1, 1, 1, 1, 1, 1, 1, 1, 1, 1, 1, 1, 1, 1, 1, 1, 1, 1, 1, 1, 1, 1, 1, 1, 1, 1, 1, 1, 1, 1, 1, 1, 1, 1, 1, 1, 1, 1, 1, 1, 1, 1, 1, 1, 1, 1, 1, 1, 1, 1, 1, 1, 1, 1, 1, 1, 1, 1, 1, 1, 1, 1, 1, 1, 1, 1, 1, 1, 1, 1, 1, 1, 1, 1, 1, 1, 1])
me_text_001.materials.append(mat_material_001)
me_text_001.use_remesh_fix_poles = True
me_text_001.use_remesh_preserve_attributes = False
me_text_001.use_mirror_vertex_groups = False
me_text_001.update()

# ---- objects
ob_text = bpy.data.objects.new('Text', me_text_001)

# ---- transforms, parenting, visibility, modifiers, constraints
ob_text.location = (-3.0, 0.0, 0.0)
ob_text.lineart.crease_threshold = 0.0

# ---- collection membership
col_collection.objects.link(ob_text)

# ---- scene / render settings (as saved in the file)
scene.frame_start = 1; scene.frame_end = 250; scene.frame_set(1)
scene.render.engine = 'BLENDER_EEVEE_NEXT'
scene.cycles.use_denoising = False
scene.cycles.samples = 128
scene.cycles.sampling_pattern = 'TABULATED_SOBOL'
scene.cycles.use_adaptive_sampling = False
scene.cycles.use_light_tree = False
scene.view_settings.view_transform = 'Filmic'
bpy.context.view_layer.update()

# ---- added for rendering (the .blend has no active camera and no usable light): camera, sun
cam_auto = bpy.data.cameras.new('AutoCamera')
cam_auto.lens = 50.0
cam_auto.sensor_width = 36.0
cam_auto.clip_end = 1000.0
ob_auto_camera = bpy.data.objects.new('AutoCamera', cam_auto)
scene.collection.objects.link(ob_auto_camera)
ob_auto_camera.location = (4.85949, -5.76219, 4.0688)
ob_auto_camera.rotation_euler = (1.09748, -7.21219e-08, 0.694738)
scene.camera = ob_auto_camera
light_auto_sun = bpy.data.lights.new('AutoSun', 'SUN')
light_auto_sun.energy = 3.0
light_auto_sun.angle = 0.0523599
ob_auto_sun = bpy.data.objects.new('AutoSun', light_auto_sun)
scene.collection.objects.link(ob_auto_sun)
ob_auto_sun.rotation_euler = (0.872665, 0.174533, 0.523599)
bpy.context.view_layer.update()
